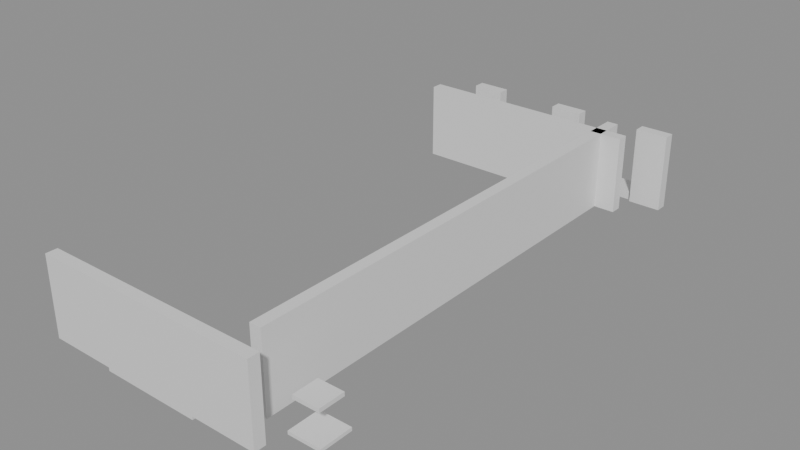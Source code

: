 # Source: building_lego.blend  (saved by Blender 5.0.119; exported with 4.5.12 LTS)
import bpy
from mathutils import Matrix  # noqa: F401  (used for matrix-valued properties, if any)

bpy.ops.wm.read_factory_settings(use_empty=True)
scene = bpy.context.scene
scene.name = 'Scene'

# ---- collections
col_01_paredes_externas = bpy.data.collections.new('01_Paredes_Externas'); scene.collection.children.link(col_01_paredes_externas)
col_02_paredes_internas = bpy.data.collections.new('02_Paredes_Internas'); scene.collection.children.link(col_02_paredes_internas)
col_03_pisos_escadas = bpy.data.collections.new('03_Pisos_Escadas'); scene.collection.children.link(col_03_pisos_escadas)
col_04_moveis_decoracoes = bpy.data.collections.new('04_Moveis_Decoracoes'); scene.collection.children.link(col_04_moveis_decoracoes)

# ---- materials (node trees are filled in below, after node groups)
mat_mat_parede_externa = bpy.data.materials.new('Mat_Parede_Externa')
mat_mat_parede_interna = bpy.data.materials.new('Mat_Parede_Interna')
mat_mat_pisos = bpy.data.materials.new('Mat_Pisos')
mat_mat_moveis = bpy.data.materials.new('Mat_Moveis')

# ---- material node trees
mat_mat_parede_externa.use_nodes = True; mat_mat_parede_externa.node_tree.nodes.clear()
_N = mat_mat_parede_externa.node_tree.nodes; _L = mat_mat_parede_externa.node_tree.links
n0 = _N.new('ShaderNodeBsdfPrincipled'); n0.name = 'BSDF - Pré-fundamentado'; n0.location = (-200, 100)
n1 = _N.new('ShaderNodeOutputMaterial'); n1.name = 'Saída de material'; n1.location = (200, 100)
_L.new(n0.outputs[0], n1.inputs[0])
n1.is_active_output = True
mat_mat_parede_interna.use_nodes = True; mat_mat_parede_interna.node_tree.nodes.clear()
_N = mat_mat_parede_interna.node_tree.nodes; _L = mat_mat_parede_interna.node_tree.links
n0 = _N.new('ShaderNodeBsdfPrincipled'); n0.name = 'BSDF - Pré-fundamentado'; n0.location = (-200, 100)
n1 = _N.new('ShaderNodeOutputMaterial'); n1.name = 'Saída de material'; n1.location = (200, 100)
_L.new(n0.outputs[0], n1.inputs[0])
n1.is_active_output = True
mat_mat_pisos.use_nodes = True; mat_mat_pisos.node_tree.nodes.clear()
_N = mat_mat_pisos.node_tree.nodes; _L = mat_mat_pisos.node_tree.links
n0 = _N.new('ShaderNodeBsdfPrincipled'); n0.name = 'BSDF - Pré-fundamentado'; n0.location = (-200, 100)
n1 = _N.new('ShaderNodeOutputMaterial'); n1.name = 'Saída de material'; n1.location = (200, 100)
_L.new(n0.outputs[0], n1.inputs[0])
n1.is_active_output = True
mat_mat_moveis.use_nodes = True; mat_mat_moveis.node_tree.nodes.clear()
_N = mat_mat_moveis.node_tree.nodes; _L = mat_mat_moveis.node_tree.links
n0 = _N.new('ShaderNodeBsdfPrincipled'); n0.name = 'BSDF - Pré-fundamentado'; n0.location = (-200, 100)
n1 = _N.new('ShaderNodeOutputMaterial'); n1.name = 'Saída de material'; n1.location = (200, 100)
_L.new(n0.outputs[0], n1.inputs[0])
n1.is_active_output = True

# ---- meshes
me_bloco_stone_wall_4312_2472_z0 = bpy.data.meshes.new('Bloco_stone_wall_4312_2472_z0')
me_bloco_stone_wall_4312_2472_z0.from_pydata([(-0.5, -0.175, -1.2), (0.5, -0.175, -1.2), (0.5, 0.175, -1.2), (-0.5, 0.175, -1.2), (-0.5, -0.175, 1.2), (0.5, -0.175, 1.2), (0.5, 0.175, 1.2), (-0.5, 0.175, 1.2)], [], [(0, 1, 2, 3), (4, 7, 6, 5), (0, 4, 5, 1), (2, 6, 7, 3), (0, 3, 7, 4), (1, 5, 6, 2)])
me_bloco_stone_wall_4312_2472_z0.materials.append(mat_mat_parede_externa)
me_bloco_stone_wall_4312_2472_z0.update()
me_bloco_stone_wall_4313_2472_z0 = bpy.data.meshes.new('Bloco_stone_wall_4313_2472_z0')
me_bloco_stone_wall_4313_2472_z0.from_pydata([(-0.5, -0.175, -1.2), (0.5, -0.175, -1.2), (0.5, 0.175, -1.2), (-0.5, 0.175, -1.2), (-0.5, -0.175, 1.2), (0.5, -0.175, 1.2), (0.5, 0.175, 1.2), (-0.5, 0.175, 1.2)], [], [(0, 1, 2, 3), (4, 7, 6, 5), (0, 4, 5, 1), (2, 6, 7, 3), (0, 3, 7, 4), (1, 5, 6, 2)])
me_bloco_stone_wall_4313_2472_z0.materials.append(mat_mat_parede_externa)
me_bloco_stone_wall_4313_2472_z0.update()
me_bloco_stone_wall_4314_2472_z0 = bpy.data.meshes.new('Bloco_stone_wall_4314_2472_z0')
me_bloco_stone_wall_4314_2472_z0.from_pydata([(-0.5, -0.175, -1.2), (0.5, -0.175, -1.2), (0.5, 0.175, -1.2), (-0.5, 0.175, -1.2), (-0.5, -0.175, 1.2), (0.5, -0.175, 1.2), (0.5, 0.175, 1.2), (-0.5, 0.175, 1.2)], [], [(0, 1, 2, 3), (4, 7, 6, 5), (0, 4, 5, 1), (2, 6, 7, 3), (0, 3, 7, 4), (1, 5, 6, 2)])
me_bloco_stone_wall_4314_2472_z0.materials.append(mat_mat_parede_externa)
me_bloco_stone_wall_4314_2472_z0.update()
me_bloco_stone_wall_4315_2472_z0 = bpy.data.meshes.new('Bloco_stone_wall_4315_2472_z0')
me_bloco_stone_wall_4315_2472_z0.from_pydata([(-0.5, -0.175, -1.2), (0.5, -0.175, -1.2), (0.5, 0.175, -1.2), (-0.5, 0.175, -1.2), (-0.5, -0.175, 1.2), (0.5, -0.175, 1.2), (0.5, 0.175, 1.2), (-0.5, 0.175, 1.2)], [], [(0, 1, 2, 3), (4, 7, 6, 5), (0, 4, 5, 1), (2, 6, 7, 3), (0, 3, 7, 4), (1, 5, 6, 2)])
me_bloco_stone_wall_4315_2472_z0.materials.append(mat_mat_parede_externa)
me_bloco_stone_wall_4315_2472_z0.update()
me_bloco_stone_wall_4316_2472_z0 = bpy.data.meshes.new('Bloco_stone_wall_4316_2472_z0')
me_bloco_stone_wall_4316_2472_z0.from_pydata([(-0.5, -0.175, -1.2), (0.5, -0.175, -1.2), (0.5, 0.175, -1.2), (-0.5, 0.175, -1.2), (-0.5, -0.175, 1.2), (0.5, -0.175, 1.2), (0.5, 0.175, 1.2), (-0.5, 0.175, 1.2)], [], [(0, 1, 2, 3), (4, 7, 6, 5), (0, 4, 5, 1), (2, 6, 7, 3), (0, 3, 7, 4), (1, 5, 6, 2)])
me_bloco_stone_wall_4316_2472_z0.materials.append(mat_mat_parede_externa)
me_bloco_stone_wall_4316_2472_z0.update()
me_bloco_stone_wall_4317_2472_z0 = bpy.data.meshes.new('Bloco_stone_wall_4317_2472_z0')
me_bloco_stone_wall_4317_2472_z0.from_pydata([(-0.5, -0.175, -1.2), (0.5, -0.175, -1.2), (0.5, 0.175, -1.2), (-0.5, 0.175, -1.2), (-0.5, -0.175, 1.2), (0.5, -0.175, 1.2), (0.5, 0.175, 1.2), (-0.5, 0.175, 1.2)], [], [(0, 1, 2, 3), (4, 7, 6, 5), (0, 4, 5, 1), (2, 6, 7, 3), (0, 3, 7, 4), (1, 5, 6, 2)])
me_bloco_stone_wall_4317_2472_z0.materials.append(mat_mat_parede_externa)
me_bloco_stone_wall_4317_2472_z0.update()
me_bloco_stone_wall_4318_2472_z0 = bpy.data.meshes.new('Bloco_stone_wall_4318_2472_z0')
me_bloco_stone_wall_4318_2472_z0.from_pydata([(-0.5, -0.175, -1.2), (0.5, -0.175, -1.2), (0.5, 0.175, -1.2), (-0.5, 0.175, -1.2), (-0.5, -0.175, 1.2), (0.5, -0.175, 1.2), (0.5, 0.175, 1.2), (-0.5, 0.175, 1.2)], [], [(0, 1, 2, 3), (4, 7, 6, 5), (0, 4, 5, 1), (2, 6, 7, 3), (0, 3, 7, 4), (1, 5, 6, 2)])
me_bloco_stone_wall_4318_2472_z0.materials.append(mat_mat_parede_externa)
me_bloco_stone_wall_4318_2472_z0.update()
me_bloco_stone_arch_4313_2488_z0 = bpy.data.meshes.new('Bloco_stone_arch_4313_2488_z0')
me_bloco_stone_arch_4313_2488_z0.from_pydata([(-0.5, -0.175, -1.2), (0.5, -0.175, -1.2), (0.5, 0.175, -1.2), (-0.5, 0.175, -1.2), (-0.5, -0.175, 1.2), (0.5, -0.175, 1.2), (0.5, 0.175, 1.2), (-0.5, 0.175, 1.2)], [], [(0, 1, 2, 3), (4, 7, 6, 5), (0, 4, 5, 1), (2, 6, 7, 3), (0, 3, 7, 4), (1, 5, 6, 2)])
me_bloco_stone_arch_4313_2488_z0.materials.append(mat_mat_parede_externa)
me_bloco_stone_arch_4313_2488_z0.update()
me_bloco_stone_arch_4316_2488_z0 = bpy.data.meshes.new('Bloco_stone_arch_4316_2488_z0')
me_bloco_stone_arch_4316_2488_z0.from_pydata([(-0.5, -0.175, -1.2), (0.5, -0.175, -1.2), (0.5, 0.175, -1.2), (-0.5, 0.175, -1.2), (-0.5, -0.175, 1.2), (0.5, -0.175, 1.2), (0.5, 0.175, 1.2), (-0.5, 0.175, 1.2)], [], [(0, 1, 2, 3), (4, 7, 6, 5), (0, 4, 5, 1), (2, 6, 7, 3), (0, 3, 7, 4), (1, 5, 6, 2)])
me_bloco_stone_arch_4316_2488_z0.materials.append(mat_mat_parede_externa)
me_bloco_stone_arch_4316_2488_z0.update()
me_bloco_stone_arch_4319_2488_z0 = bpy.data.meshes.new('Bloco_stone_arch_4319_2488_z0')
me_bloco_stone_arch_4319_2488_z0.from_pydata([(-0.5, -0.175, -1.2), (0.5, -0.175, -1.2), (0.5, 0.175, -1.2), (-0.5, 0.175, -1.2), (-0.5, -0.175, 1.2), (0.5, -0.175, 1.2), (0.5, 0.175, 1.2), (-0.5, 0.175, 1.2)], [], [(0, 1, 2, 3), (4, 7, 6, 5), (0, 4, 5, 1), (2, 6, 7, 3), (0, 3, 7, 4), (1, 5, 6, 2)])
me_bloco_stone_arch_4319_2488_z0.materials.append(mat_mat_parede_externa)
me_bloco_stone_arch_4319_2488_z0.update()
me_bloco_stone_wall_4312_2487_z0 = bpy.data.meshes.new('Bloco_stone_wall_4312_2487_z0')
me_bloco_stone_wall_4312_2487_z0.from_pydata([(-0.5, -0.175, -1.2), (0.5, -0.175, -1.2), (0.5, 0.175, -1.2), (-0.5, 0.175, -1.2), (-0.5, -0.175, 1.2), (0.5, -0.175, 1.2), (0.5, 0.175, 1.2), (-0.5, 0.175, 1.2)], [], [(0, 1, 2, 3), (4, 7, 6, 5), (0, 4, 5, 1), (2, 6, 7, 3), (0, 3, 7, 4), (1, 5, 6, 2)])
me_bloco_stone_wall_4312_2487_z0.materials.append(mat_mat_parede_interna)
me_bloco_stone_wall_4312_2487_z0.update()
me_bloco_stone_wall_4313_2487_z0 = bpy.data.meshes.new('Bloco_stone_wall_4313_2487_z0')
me_bloco_stone_wall_4313_2487_z0.from_pydata([(-0.5, -0.175, -1.2), (0.5, -0.175, -1.2), (0.5, 0.175, -1.2), (-0.5, 0.175, -1.2), (-0.5, -0.175, 1.2), (0.5, -0.175, 1.2), (0.5, 0.175, 1.2), (-0.5, 0.175, 1.2)], [], [(0, 1, 2, 3), (4, 7, 6, 5), (0, 4, 5, 1), (2, 6, 7, 3), (0, 3, 7, 4), (1, 5, 6, 2)])
me_bloco_stone_wall_4313_2487_z0.materials.append(mat_mat_parede_interna)
me_bloco_stone_wall_4313_2487_z0.update()
me_bloco_stone_wall_4314_2487_z0 = bpy.data.meshes.new('Bloco_stone_wall_4314_2487_z0')
me_bloco_stone_wall_4314_2487_z0.from_pydata([(-0.5, -0.175, -1.2), (0.5, -0.175, -1.2), (0.5, 0.175, -1.2), (-0.5, 0.175, -1.2), (-0.5, -0.175, 1.2), (0.5, -0.175, 1.2), (0.5, 0.175, 1.2), (-0.5, 0.175, 1.2)], [], [(0, 1, 2, 3), (4, 7, 6, 5), (0, 4, 5, 1), (2, 6, 7, 3), (0, 3, 7, 4), (1, 5, 6, 2)])
me_bloco_stone_wall_4314_2487_z0.materials.append(mat_mat_parede_interna)
me_bloco_stone_wall_4314_2487_z0.update()
me_bloco_stone_wall_4315_2487_z0 = bpy.data.meshes.new('Bloco_stone_wall_4315_2487_z0')
me_bloco_stone_wall_4315_2487_z0.from_pydata([(-0.5, -0.175, -1.2), (0.5, -0.175, -1.2), (0.5, 0.175, -1.2), (-0.5, 0.175, -1.2), (-0.5, -0.175, 1.2), (0.5, -0.175, 1.2), (0.5, 0.175, 1.2), (-0.5, 0.175, 1.2)], [], [(0, 1, 2, 3), (4, 7, 6, 5), (0, 4, 5, 1), (2, 6, 7, 3), (0, 3, 7, 4), (1, 5, 6, 2)])
me_bloco_stone_wall_4315_2487_z0.materials.append(mat_mat_parede_interna)
me_bloco_stone_wall_4315_2487_z0.update()
me_bloco_stone_wall_4316_2487_z0 = bpy.data.meshes.new('Bloco_stone_wall_4316_2487_z0')
me_bloco_stone_wall_4316_2487_z0.from_pydata([(-0.5, -0.175, -1.2), (0.5, -0.175, -1.2), (0.5, 0.175, -1.2), (-0.5, 0.175, -1.2), (-0.5, -0.175, 1.2), (0.5, -0.175, 1.2), (0.5, 0.175, 1.2), (-0.5, 0.175, 1.2)], [], [(0, 1, 2, 3), (4, 7, 6, 5), (0, 4, 5, 1), (2, 6, 7, 3), (0, 3, 7, 4), (1, 5, 6, 2)])
me_bloco_stone_wall_4316_2487_z0.materials.append(mat_mat_parede_interna)
me_bloco_stone_wall_4316_2487_z0.update()
me_bloco_stone_wall_4317_2487_z0 = bpy.data.meshes.new('Bloco_stone_wall_4317_2487_z0')
me_bloco_stone_wall_4317_2487_z0.from_pydata([(-0.5, -0.175, -1.2), (0.5, -0.175, -1.2), (0.5, 0.175, -1.2), (-0.5, 0.175, -1.2), (-0.5, -0.175, 1.2), (0.5, -0.175, 1.2), (0.5, 0.175, 1.2), (-0.5, 0.175, 1.2)], [], [(0, 1, 2, 3), (4, 7, 6, 5), (0, 4, 5, 1), (2, 6, 7, 3), (0, 3, 7, 4), (1, 5, 6, 2)])
me_bloco_stone_wall_4317_2487_z0.materials.append(mat_mat_parede_interna)
me_bloco_stone_wall_4317_2487_z0.update()
me_bloco_stone_wall_4318_2487_z0 = bpy.data.meshes.new('Bloco_stone_wall_4318_2487_z0')
me_bloco_stone_wall_4318_2487_z0.from_pydata([(-0.5, -0.175, -1.2), (0.5, -0.175, -1.2), (0.5, 0.175, -1.2), (-0.5, 0.175, -1.2), (-0.5, -0.175, 1.2), (0.5, -0.175, 1.2), (0.5, 0.175, 1.2), (-0.5, 0.175, 1.2)], [], [(0, 1, 2, 3), (4, 7, 6, 5), (0, 4, 5, 1), (2, 6, 7, 3), (0, 3, 7, 4), (1, 5, 6, 2)])
me_bloco_stone_wall_4318_2487_z0.materials.append(mat_mat_parede_interna)
me_bloco_stone_wall_4318_2487_z0.update()
me_bloco_stone_wall_4318_2473_z0 = bpy.data.meshes.new('Bloco_stone_wall_4318_2473_z0')
me_bloco_stone_wall_4318_2473_z0.from_pydata([(-0.175, -0.5, -1.2), (0.175, -0.5, -1.2), (0.175, 0.5, -1.2), (-0.175, 0.5, -1.2), (-0.175, -0.5, 1.2), (0.175, -0.5, 1.2), (0.175, 0.5, 1.2), (-0.175, 0.5, 1.2)], [], [(0, 1, 2, 3), (4, 7, 6, 5), (0, 4, 5, 1), (2, 6, 7, 3), (0, 3, 7, 4), (1, 5, 6, 2)])
me_bloco_stone_wall_4318_2473_z0.materials.append(mat_mat_parede_interna)
me_bloco_stone_wall_4318_2473_z0.update()
me_bloco_stone_wall_4318_2474_z0 = bpy.data.meshes.new('Bloco_stone_wall_4318_2474_z0')
me_bloco_stone_wall_4318_2474_z0.from_pydata([(-0.175, -0.5, -1.2), (0.175, -0.5, -1.2), (0.175, 0.5, -1.2), (-0.175, 0.5, -1.2), (-0.175, -0.5, 1.2), (0.175, -0.5, 1.2), (0.175, 0.5, 1.2), (-0.175, 0.5, 1.2)], [], [(0, 1, 2, 3), (4, 7, 6, 5), (0, 4, 5, 1), (2, 6, 7, 3), (0, 3, 7, 4), (1, 5, 6, 2)])
me_bloco_stone_wall_4318_2474_z0.materials.append(mat_mat_parede_interna)
me_bloco_stone_wall_4318_2474_z0.update()
me_bloco_stone_wall_4318_2475_z0 = bpy.data.meshes.new('Bloco_stone_wall_4318_2475_z0')
me_bloco_stone_wall_4318_2475_z0.from_pydata([(-0.175, -0.5, -1.2), (0.175, -0.5, -1.2), (0.175, 0.5, -1.2), (-0.175, 0.5, -1.2), (-0.175, -0.5, 1.2), (0.175, -0.5, 1.2), (0.175, 0.5, 1.2), (-0.175, 0.5, 1.2)], [], [(0, 1, 2, 3), (4, 7, 6, 5), (0, 4, 5, 1), (2, 6, 7, 3), (0, 3, 7, 4), (1, 5, 6, 2)])
me_bloco_stone_wall_4318_2475_z0.materials.append(mat_mat_parede_interna)
me_bloco_stone_wall_4318_2475_z0.update()
me_bloco_stone_wall_4318_2476_z0 = bpy.data.meshes.new('Bloco_stone_wall_4318_2476_z0')
me_bloco_stone_wall_4318_2476_z0.from_pydata([(-0.175, -0.5, -1.2), (0.175, -0.5, -1.2), (0.175, 0.5, -1.2), (-0.175, 0.5, -1.2), (-0.175, -0.5, 1.2), (0.175, -0.5, 1.2), (0.175, 0.5, 1.2), (-0.175, 0.5, 1.2)], [], [(0, 1, 2, 3), (4, 7, 6, 5), (0, 4, 5, 1), (2, 6, 7, 3), (0, 3, 7, 4), (1, 5, 6, 2)])
me_bloco_stone_wall_4318_2476_z0.materials.append(mat_mat_parede_interna)
me_bloco_stone_wall_4318_2476_z0.update()
me_bloco_stone_wall_4318_2477_z0 = bpy.data.meshes.new('Bloco_stone_wall_4318_2477_z0')
me_bloco_stone_wall_4318_2477_z0.from_pydata([(-0.175, -0.5, -1.2), (0.175, -0.5, -1.2), (0.175, 0.5, -1.2), (-0.175, 0.5, -1.2), (-0.175, -0.5, 1.2), (0.175, -0.5, 1.2), (0.175, 0.5, 1.2), (-0.175, 0.5, 1.2)], [], [(0, 1, 2, 3), (4, 7, 6, 5), (0, 4, 5, 1), (2, 6, 7, 3), (0, 3, 7, 4), (1, 5, 6, 2)])
me_bloco_stone_wall_4318_2477_z0.materials.append(mat_mat_parede_interna)
me_bloco_stone_wall_4318_2477_z0.update()
me_bloco_stone_wall_4318_2478_z0 = bpy.data.meshes.new('Bloco_stone_wall_4318_2478_z0')
me_bloco_stone_wall_4318_2478_z0.from_pydata([(-0.175, -0.5, -1.2), (0.175, -0.5, -1.2), (0.175, 0.5, -1.2), (-0.175, 0.5, -1.2), (-0.175, -0.5, 1.2), (0.175, -0.5, 1.2), (0.175, 0.5, 1.2), (-0.175, 0.5, 1.2)], [], [(0, 1, 2, 3), (4, 7, 6, 5), (0, 4, 5, 1), (2, 6, 7, 3), (0, 3, 7, 4), (1, 5, 6, 2)])
me_bloco_stone_wall_4318_2478_z0.materials.append(mat_mat_parede_interna)
me_bloco_stone_wall_4318_2478_z0.update()
me_bloco_stone_wall_4318_2479_z0 = bpy.data.meshes.new('Bloco_stone_wall_4318_2479_z0')
me_bloco_stone_wall_4318_2479_z0.from_pydata([(-0.175, -0.5, -1.2), (0.175, -0.5, -1.2), (0.175, 0.5, -1.2), (-0.175, 0.5, -1.2), (-0.175, -0.5, 1.2), (0.175, -0.5, 1.2), (0.175, 0.5, 1.2), (-0.175, 0.5, 1.2)], [], [(0, 1, 2, 3), (4, 7, 6, 5), (0, 4, 5, 1), (2, 6, 7, 3), (0, 3, 7, 4), (1, 5, 6, 2)])
me_bloco_stone_wall_4318_2479_z0.materials.append(mat_mat_parede_interna)
me_bloco_stone_wall_4318_2479_z0.update()
me_bloco_stone_wall_4318_2480_z0 = bpy.data.meshes.new('Bloco_stone_wall_4318_2480_z0')
me_bloco_stone_wall_4318_2480_z0.from_pydata([(-0.175, -0.5, -1.2), (0.175, -0.5, -1.2), (0.175, 0.5, -1.2), (-0.175, 0.5, -1.2), (-0.175, -0.5, 1.2), (0.175, -0.5, 1.2), (0.175, 0.5, 1.2), (-0.175, 0.5, 1.2)], [], [(0, 1, 2, 3), (4, 7, 6, 5), (0, 4, 5, 1), (2, 6, 7, 3), (0, 3, 7, 4), (1, 5, 6, 2)])
me_bloco_stone_wall_4318_2480_z0.materials.append(mat_mat_parede_interna)
me_bloco_stone_wall_4318_2480_z0.update()
me_bloco_stone_wall_4318_2481_z0 = bpy.data.meshes.new('Bloco_stone_wall_4318_2481_z0')
me_bloco_stone_wall_4318_2481_z0.from_pydata([(-0.175, -0.5, -1.2), (0.175, -0.5, -1.2), (0.175, 0.5, -1.2), (-0.175, 0.5, -1.2), (-0.175, -0.5, 1.2), (0.175, -0.5, 1.2), (0.175, 0.5, 1.2), (-0.175, 0.5, 1.2)], [], [(0, 1, 2, 3), (4, 7, 6, 5), (0, 4, 5, 1), (2, 6, 7, 3), (0, 3, 7, 4), (1, 5, 6, 2)])
me_bloco_stone_wall_4318_2481_z0.materials.append(mat_mat_parede_interna)
me_bloco_stone_wall_4318_2481_z0.update()
me_bloco_stone_wall_4318_2482_z0 = bpy.data.meshes.new('Bloco_stone_wall_4318_2482_z0')
me_bloco_stone_wall_4318_2482_z0.from_pydata([(-0.175, -0.5, -1.2), (0.175, -0.5, -1.2), (0.175, 0.5, -1.2), (-0.175, 0.5, -1.2), (-0.175, -0.5, 1.2), (0.175, -0.5, 1.2), (0.175, 0.5, 1.2), (-0.175, 0.5, 1.2)], [], [(0, 1, 2, 3), (4, 7, 6, 5), (0, 4, 5, 1), (2, 6, 7, 3), (0, 3, 7, 4), (1, 5, 6, 2)])
me_bloco_stone_wall_4318_2482_z0.materials.append(mat_mat_parede_interna)
me_bloco_stone_wall_4318_2482_z0.update()
me_bloco_stone_wall_4318_2483_z0 = bpy.data.meshes.new('Bloco_stone_wall_4318_2483_z0')
me_bloco_stone_wall_4318_2483_z0.from_pydata([(-0.175, -0.5, -1.2), (0.175, -0.5, -1.2), (0.175, 0.5, -1.2), (-0.175, 0.5, -1.2), (-0.175, -0.5, 1.2), (0.175, -0.5, 1.2), (0.175, 0.5, 1.2), (-0.175, 0.5, 1.2)], [], [(0, 1, 2, 3), (4, 7, 6, 5), (0, 4, 5, 1), (2, 6, 7, 3), (0, 3, 7, 4), (1, 5, 6, 2)])
me_bloco_stone_wall_4318_2483_z0.materials.append(mat_mat_parede_interna)
me_bloco_stone_wall_4318_2483_z0.update()
me_bloco_stone_wall_4318_2484_z0 = bpy.data.meshes.new('Bloco_stone_wall_4318_2484_z0')
me_bloco_stone_wall_4318_2484_z0.from_pydata([(-0.175, -0.5, -1.2), (0.175, -0.5, -1.2), (0.175, 0.5, -1.2), (-0.175, 0.5, -1.2), (-0.175, -0.5, 1.2), (0.175, -0.5, 1.2), (0.175, 0.5, 1.2), (-0.175, 0.5, 1.2)], [], [(0, 1, 2, 3), (4, 7, 6, 5), (0, 4, 5, 1), (2, 6, 7, 3), (0, 3, 7, 4), (1, 5, 6, 2)])
me_bloco_stone_wall_4318_2484_z0.materials.append(mat_mat_parede_interna)
me_bloco_stone_wall_4318_2484_z0.update()
me_bloco_stone_wall_4318_2485_z0 = bpy.data.meshes.new('Bloco_stone_wall_4318_2485_z0')
me_bloco_stone_wall_4318_2485_z0.from_pydata([(-0.175, -0.5, -1.2), (0.175, -0.5, -1.2), (0.175, 0.5, -1.2), (-0.175, 0.5, -1.2), (-0.175, -0.5, 1.2), (0.175, -0.5, 1.2), (0.175, 0.5, 1.2), (-0.175, 0.5, 1.2)], [], [(0, 1, 2, 3), (4, 7, 6, 5), (0, 4, 5, 1), (2, 6, 7, 3), (0, 3, 7, 4), (1, 5, 6, 2)])
me_bloco_stone_wall_4318_2485_z0.materials.append(mat_mat_parede_interna)
me_bloco_stone_wall_4318_2485_z0.update()
me_bloco_stone_wall_4318_2486_z0 = bpy.data.meshes.new('Bloco_stone_wall_4318_2486_z0')
me_bloco_stone_wall_4318_2486_z0.from_pydata([(-0.175, -0.5, -1.2), (0.175, -0.5, -1.2), (0.175, 0.5, -1.2), (-0.175, 0.5, -1.2), (-0.175, -0.5, 1.2), (0.175, -0.5, 1.2), (0.175, 0.5, 1.2), (-0.175, 0.5, 1.2)], [], [(0, 1, 2, 3), (4, 7, 6, 5), (0, 4, 5, 1), (2, 6, 7, 3), (0, 3, 7, 4), (1, 5, 6, 2)])
me_bloco_stone_wall_4318_2486_z0.materials.append(mat_mat_parede_interna)
me_bloco_stone_wall_4318_2486_z0.update()
me_bloco_stone_wall_4318_2487_z0_001 = bpy.data.meshes.new('Bloco_stone_wall_4318_2487_z0.001')
me_bloco_stone_wall_4318_2487_z0_001.from_pydata([(-0.175, -0.5, -1.2), (0.175, -0.5, -1.2), (0.175, 0.5, -1.2), (-0.175, 0.5, -1.2), (-0.175, -0.5, 1.2), (0.175, -0.5, 1.2), (0.175, 0.5, 1.2), (-0.175, 0.5, 1.2)], [], [(0, 1, 2, 3), (4, 7, 6, 5), (0, 4, 5, 1), (2, 6, 7, 3), (0, 3, 7, 4), (1, 5, 6, 2)])
me_bloco_stone_wall_4318_2487_z0_001.materials.append(mat_mat_parede_interna)
me_bloco_stone_wall_4318_2487_z0_001.update()
me_piso_stone_4314_2472_z0 = bpy.data.meshes.new('Piso_stone_4314_2472_z0')
me_piso_stone_4314_2472_z0.from_pydata([(-0.5, -0.5, -0.05), (0.5, -0.5, -0.05), (0.5, 0.5, -0.05), (-0.5, 0.5, -0.05), (-0.5, -0.5, 0.05), (0.5, -0.5, 0.05), (0.5, 0.5, 0.05), (-0.5, 0.5, 0.05)], [], [(0, 1, 2, 3), (4, 7, 6, 5), (0, 4, 5, 1), (2, 6, 7, 3), (0, 3, 7, 4), (1, 5, 6, 2)])
me_piso_stone_4314_2472_z0.materials.append(mat_mat_pisos)
me_piso_stone_4314_2472_z0.update()
me_piso_stone_4315_2472_z0 = bpy.data.meshes.new('Piso_stone_4315_2472_z0')
me_piso_stone_4315_2472_z0.from_pydata([(-0.5, -0.5, -0.05), (0.5, -0.5, -0.05), (0.5, 0.5, -0.05), (-0.5, 0.5, -0.05), (-0.5, -0.5, 0.05), (0.5, -0.5, 0.05), (0.5, 0.5, 0.05), (-0.5, 0.5, 0.05)], [], [(0, 1, 2, 3), (4, 7, 6, 5), (0, 4, 5, 1), (2, 6, 7, 3), (0, 3, 7, 4), (1, 5, 6, 2)])
me_piso_stone_4315_2472_z0.materials.append(mat_mat_pisos)
me_piso_stone_4315_2472_z0.update()
me_piso_stone_4316_2472_z0 = bpy.data.meshes.new('Piso_stone_4316_2472_z0')
me_piso_stone_4316_2472_z0.from_pydata([(-0.5, -0.5, -0.05), (0.5, -0.5, -0.05), (0.5, 0.5, -0.05), (-0.5, 0.5, -0.05), (-0.5, -0.5, 0.05), (0.5, -0.5, 0.05), (0.5, 0.5, 0.05), (-0.5, 0.5, 0.05)], [], [(0, 1, 2, 3), (4, 7, 6, 5), (0, 4, 5, 1), (2, 6, 7, 3), (0, 3, 7, 4), (1, 5, 6, 2)])
me_piso_stone_4316_2472_z0.materials.append(mat_mat_pisos)
me_piso_stone_4316_2472_z0.update()
me_piso_stone_4319_2473_z0 = bpy.data.meshes.new('Piso_stone_4319_2473_z0')
me_piso_stone_4319_2473_z0.from_pydata([(-0.5, -0.5, -0.05), (0.5, -0.5, -0.05), (0.5, 0.5, -0.05), (-0.5, 0.5, -0.05), (-0.5, -0.5, 0.05), (0.5, -0.5, 0.05), (0.5, 0.5, 0.05), (-0.5, 0.5, 0.05)], [], [(0, 1, 2, 3), (4, 7, 6, 5), (0, 4, 5, 1), (2, 6, 7, 3), (0, 3, 7, 4), (1, 5, 6, 2)])
me_piso_stone_4319_2473_z0.materials.append(mat_mat_pisos)
me_piso_stone_4319_2473_z0.update()
me_movel_brazier_4319_2473_z7 = bpy.data.meshes.new('Movel_brazier_4319_2473_z7')
me_movel_brazier_4319_2473_z7.from_pydata([(-0.4, -0.4, -0.06), (0.4, -0.4, -0.06), (0.4, 0.4, -0.06), (-0.4, 0.4, -0.06), (-0.4, -0.4, 0.06), (0.4, -0.4, 0.06), (0.4, 0.4, 0.06), (-0.4, 0.4, 0.06)], [], [(0, 1, 2, 3), (4, 7, 6, 5), (0, 4, 5, 1), (2, 6, 7, 3), (0, 3, 7, 4), (1, 5, 6, 2)])
me_movel_brazier_4319_2473_z7.materials.append(mat_mat_moveis)
me_movel_brazier_4319_2473_z7.update()
me_movel_sarcophagus_4314_2487_z0 = bpy.data.meshes.new('Movel_sarcophagus_4314_2487_z0')
me_movel_sarcophagus_4314_2487_z0.from_pydata([(-0.4, -0.4, -0.12), (0.4, -0.4, -0.12), (0.4, 0.4, -0.12), (-0.4, 0.4, -0.12), (-0.4, -0.4, 0.12), (0.4, -0.4, 0.12), (0.4, 0.4, 0.12), (-0.4, 0.4, 0.12)], [], [(0, 1, 2, 3), (4, 7, 6, 5), (0, 4, 5, 1), (2, 6, 7, 3), (0, 3, 7, 4), (1, 5, 6, 2)])
me_movel_sarcophagus_4314_2487_z0.materials.append(mat_mat_moveis)
me_movel_sarcophagus_4314_2487_z0.update()
me_movel_sarcophagus_4315_2487_z0 = bpy.data.meshes.new('Movel_sarcophagus_4315_2487_z0')
me_movel_sarcophagus_4315_2487_z0.from_pydata([(-0.4, -0.4, -0.12), (0.4, -0.4, -0.12), (0.4, 0.4, -0.12), (-0.4, 0.4, -0.12), (-0.4, -0.4, 0.12), (0.4, -0.4, 0.12), (0.4, 0.4, 0.12), (-0.4, 0.4, 0.12)], [], [(0, 1, 2, 3), (4, 7, 6, 5), (0, 4, 5, 1), (2, 6, 7, 3), (0, 3, 7, 4), (1, 5, 6, 2)])
me_movel_sarcophagus_4315_2487_z0.materials.append(mat_mat_moveis)
me_movel_sarcophagus_4315_2487_z0.update()
me_movel_sarcophagus_4312_2488_z0 = bpy.data.meshes.new('Movel_sarcophagus_4312_2488_z0')
me_movel_sarcophagus_4312_2488_z0.from_pydata([(-0.4, -0.4, -0.12), (0.4, -0.4, -0.12), (0.4, 0.4, -0.12), (-0.4, 0.4, -0.12), (-0.4, -0.4, 0.12), (0.4, -0.4, 0.12), (0.4, 0.4, 0.12), (-0.4, 0.4, 0.12)], [], [(0, 1, 2, 3), (4, 7, 6, 5), (0, 4, 5, 1), (2, 6, 7, 3), (0, 3, 7, 4), (1, 5, 6, 2)])
me_movel_sarcophagus_4312_2488_z0.materials.append(mat_mat_moveis)
me_movel_sarcophagus_4312_2488_z0.update()
me_movel_sarcophagus_4314_2488_z0 = bpy.data.meshes.new('Movel_sarcophagus_4314_2488_z0')
me_movel_sarcophagus_4314_2488_z0.from_pydata([(-0.4, -0.4, -0.12), (0.4, -0.4, -0.12), (0.4, 0.4, -0.12), (-0.4, 0.4, -0.12), (-0.4, -0.4, 0.12), (0.4, -0.4, 0.12), (0.4, 0.4, 0.12), (-0.4, 0.4, 0.12)], [], [(0, 1, 2, 3), (4, 7, 6, 5), (0, 4, 5, 1), (2, 6, 7, 3), (0, 3, 7, 4), (1, 5, 6, 2)])
me_movel_sarcophagus_4314_2488_z0.materials.append(mat_mat_moveis)
me_movel_sarcophagus_4314_2488_z0.update()
me_movel_sarcophagus_4315_2488_z0 = bpy.data.meshes.new('Movel_sarcophagus_4315_2488_z0')
me_movel_sarcophagus_4315_2488_z0.from_pydata([(-0.4, -0.4, -0.12), (0.4, -0.4, -0.12), (0.4, 0.4, -0.12), (-0.4, 0.4, -0.12), (-0.4, -0.4, 0.12), (0.4, -0.4, 0.12), (0.4, 0.4, 0.12), (-0.4, 0.4, 0.12)], [], [(0, 1, 2, 3), (4, 7, 6, 5), (0, 4, 5, 1), (2, 6, 7, 3), (0, 3, 7, 4), (1, 5, 6, 2)])
me_movel_sarcophagus_4315_2488_z0.materials.append(mat_mat_moveis)
me_movel_sarcophagus_4315_2488_z0.update()
me_movel_sarcophagus_4317_2488_z0 = bpy.data.meshes.new('Movel_sarcophagus_4317_2488_z0')
me_movel_sarcophagus_4317_2488_z0.from_pydata([(-0.4, -0.4, -0.12), (0.4, -0.4, -0.12), (0.4, 0.4, -0.12), (-0.4, 0.4, -0.12), (-0.4, -0.4, 0.12), (0.4, -0.4, 0.12), (0.4, 0.4, 0.12), (-0.4, 0.4, 0.12)], [], [(0, 1, 2, 3), (4, 7, 6, 5), (0, 4, 5, 1), (2, 6, 7, 3), (0, 3, 7, 4), (1, 5, 6, 2)])
me_movel_sarcophagus_4317_2488_z0.materials.append(mat_mat_moveis)
me_movel_sarcophagus_4317_2488_z0.update()
me_movel_sarcophagus_4318_2488_z0 = bpy.data.meshes.new('Movel_sarcophagus_4318_2488_z0')
me_movel_sarcophagus_4318_2488_z0.from_pydata([(-0.4, -0.4, -0.12), (0.4, -0.4, -0.12), (0.4, 0.4, -0.12), (-0.4, 0.4, -0.12), (-0.4, -0.4, 0.12), (0.4, -0.4, 0.12), (0.4, 0.4, 0.12), (-0.4, 0.4, 0.12)], [], [(0, 1, 2, 3), (4, 7, 6, 5), (0, 4, 5, 1), (2, 6, 7, 3), (0, 3, 7, 4), (1, 5, 6, 2)])
me_movel_sarcophagus_4318_2488_z0.materials.append(mat_mat_moveis)
me_movel_sarcophagus_4318_2488_z0.update()

# ---- objects
ob_parede_externa_norte_y2472_x4312_4318 = bpy.data.objects.new('Parede_Externa_Norte_Y2472_X4312_4318', None)
ob_bloco_stone_wall_4312_2472_z0 = bpy.data.objects.new('Bloco_stone_wall_4312_2472_z0', me_bloco_stone_wall_4312_2472_z0)
ob_bloco_stone_wall_4313_2472_z0 = bpy.data.objects.new('Bloco_stone_wall_4313_2472_z0', me_bloco_stone_wall_4313_2472_z0)
ob_bloco_stone_wall_4314_2472_z0 = bpy.data.objects.new('Bloco_stone_wall_4314_2472_z0', me_bloco_stone_wall_4314_2472_z0)
ob_bloco_stone_wall_4315_2472_z0 = bpy.data.objects.new('Bloco_stone_wall_4315_2472_z0', me_bloco_stone_wall_4315_2472_z0)
ob_bloco_stone_wall_4316_2472_z0 = bpy.data.objects.new('Bloco_stone_wall_4316_2472_z0', me_bloco_stone_wall_4316_2472_z0)
ob_bloco_stone_wall_4317_2472_z0 = bpy.data.objects.new('Bloco_stone_wall_4317_2472_z0', me_bloco_stone_wall_4317_2472_z0)
ob_bloco_stone_wall_4318_2472_z0 = bpy.data.objects.new('Bloco_stone_wall_4318_2472_z0', me_bloco_stone_wall_4318_2472_z0)
ob_parede_externa_sul_y2488_x4313_4313 = bpy.data.objects.new('Parede_Externa_Sul_Y2488_X4313_4313', None)
ob_bloco_stone_arch_4313_2488_z0 = bpy.data.objects.new('Bloco_stone_arch_4313_2488_z0', me_bloco_stone_arch_4313_2488_z0)
ob_parede_externa_sul_y2488_x4316_4316 = bpy.data.objects.new('Parede_Externa_Sul_Y2488_X4316_4316', None)
ob_bloco_stone_arch_4316_2488_z0 = bpy.data.objects.new('Bloco_stone_arch_4316_2488_z0', me_bloco_stone_arch_4316_2488_z0)
ob_parede_externa_sul_y2488_x4319_4319 = bpy.data.objects.new('Parede_Externa_Sul_Y2488_X4319_4319', None)
ob_bloco_stone_arch_4319_2488_z0 = bpy.data.objects.new('Bloco_stone_arch_4319_2488_z0', me_bloco_stone_arch_4319_2488_z0)
ob_parede_interna_ew_02_y2487_x4312_4318 = bpy.data.objects.new('Parede_Interna_EW_02_Y2487_X4312_4318', None)
ob_bloco_stone_wall_4312_2487_z0 = bpy.data.objects.new('Bloco_stone_wall_4312_2487_z0', me_bloco_stone_wall_4312_2487_z0)
ob_bloco_stone_wall_4313_2487_z0 = bpy.data.objects.new('Bloco_stone_wall_4313_2487_z0', me_bloco_stone_wall_4313_2487_z0)
ob_bloco_stone_wall_4314_2487_z0 = bpy.data.objects.new('Bloco_stone_wall_4314_2487_z0', me_bloco_stone_wall_4314_2487_z0)
ob_bloco_stone_wall_4315_2487_z0 = bpy.data.objects.new('Bloco_stone_wall_4315_2487_z0', me_bloco_stone_wall_4315_2487_z0)
ob_bloco_stone_wall_4316_2487_z0 = bpy.data.objects.new('Bloco_stone_wall_4316_2487_z0', me_bloco_stone_wall_4316_2487_z0)
ob_bloco_stone_wall_4317_2487_z0 = bpy.data.objects.new('Bloco_stone_wall_4317_2487_z0', me_bloco_stone_wall_4317_2487_z0)
ob_bloco_stone_wall_4318_2487_z0 = bpy.data.objects.new('Bloco_stone_wall_4318_2487_z0', me_bloco_stone_wall_4318_2487_z0)
ob_parede_interna_ns_06_x4318_y2473_2487 = bpy.data.objects.new('Parede_Interna_NS_06_X4318_Y2473_2487', None)
ob_bloco_stone_wall_4318_2473_z0 = bpy.data.objects.new('Bloco_stone_wall_4318_2473_z0', me_bloco_stone_wall_4318_2473_z0)
ob_bloco_stone_wall_4318_2474_z0 = bpy.data.objects.new('Bloco_stone_wall_4318_2474_z0', me_bloco_stone_wall_4318_2474_z0)
ob_bloco_stone_wall_4318_2475_z0 = bpy.data.objects.new('Bloco_stone_wall_4318_2475_z0', me_bloco_stone_wall_4318_2475_z0)
ob_bloco_stone_wall_4318_2476_z0 = bpy.data.objects.new('Bloco_stone_wall_4318_2476_z0', me_bloco_stone_wall_4318_2476_z0)
ob_bloco_stone_wall_4318_2477_z0 = bpy.data.objects.new('Bloco_stone_wall_4318_2477_z0', me_bloco_stone_wall_4318_2477_z0)
ob_bloco_stone_wall_4318_2478_z0 = bpy.data.objects.new('Bloco_stone_wall_4318_2478_z0', me_bloco_stone_wall_4318_2478_z0)
ob_bloco_stone_wall_4318_2479_z0 = bpy.data.objects.new('Bloco_stone_wall_4318_2479_z0', me_bloco_stone_wall_4318_2479_z0)
ob_bloco_stone_wall_4318_2480_z0 = bpy.data.objects.new('Bloco_stone_wall_4318_2480_z0', me_bloco_stone_wall_4318_2480_z0)
ob_bloco_stone_wall_4318_2481_z0 = bpy.data.objects.new('Bloco_stone_wall_4318_2481_z0', me_bloco_stone_wall_4318_2481_z0)
ob_bloco_stone_wall_4318_2482_z0 = bpy.data.objects.new('Bloco_stone_wall_4318_2482_z0', me_bloco_stone_wall_4318_2482_z0)
ob_bloco_stone_wall_4318_2483_z0 = bpy.data.objects.new('Bloco_stone_wall_4318_2483_z0', me_bloco_stone_wall_4318_2483_z0)
ob_bloco_stone_wall_4318_2484_z0 = bpy.data.objects.new('Bloco_stone_wall_4318_2484_z0', me_bloco_stone_wall_4318_2484_z0)
ob_bloco_stone_wall_4318_2485_z0 = bpy.data.objects.new('Bloco_stone_wall_4318_2485_z0', me_bloco_stone_wall_4318_2485_z0)
ob_bloco_stone_wall_4318_2486_z0 = bpy.data.objects.new('Bloco_stone_wall_4318_2486_z0', me_bloco_stone_wall_4318_2486_z0)
ob_bloco_stone_wall_4318_2487_z0_001 = bpy.data.objects.new('Bloco_stone_wall_4318_2487_z0.001', me_bloco_stone_wall_4318_2487_z0_001)
ob_pisos_lajes = bpy.data.objects.new('Pisos_Lajes', None)
ob_piso_stone_4314_2472_z0 = bpy.data.objects.new('Piso_stone_4314_2472_z0', me_piso_stone_4314_2472_z0)
ob_piso_stone_4315_2472_z0 = bpy.data.objects.new('Piso_stone_4315_2472_z0', me_piso_stone_4315_2472_z0)
ob_piso_stone_4316_2472_z0 = bpy.data.objects.new('Piso_stone_4316_2472_z0', me_piso_stone_4316_2472_z0)
ob_piso_stone_4319_2473_z0 = bpy.data.objects.new('Piso_stone_4319_2473_z0', me_piso_stone_4319_2473_z0)
ob_moveis_decoracoes = bpy.data.objects.new('Moveis_Decoracoes', None)
ob_movel_brazier_4319_2473_z7 = bpy.data.objects.new('Movel_brazier_4319_2473_z7', me_movel_brazier_4319_2473_z7)
ob_movel_sarcophagus_4314_2487_z0 = bpy.data.objects.new('Movel_sarcophagus_4314_2487_z0', me_movel_sarcophagus_4314_2487_z0)
ob_movel_sarcophagus_4315_2487_z0 = bpy.data.objects.new('Movel_sarcophagus_4315_2487_z0', me_movel_sarcophagus_4315_2487_z0)
ob_movel_sarcophagus_4312_2488_z0 = bpy.data.objects.new('Movel_sarcophagus_4312_2488_z0', me_movel_sarcophagus_4312_2488_z0)
ob_movel_sarcophagus_4314_2488_z0 = bpy.data.objects.new('Movel_sarcophagus_4314_2488_z0', me_movel_sarcophagus_4314_2488_z0)
ob_movel_sarcophagus_4315_2488_z0 = bpy.data.objects.new('Movel_sarcophagus_4315_2488_z0', me_movel_sarcophagus_4315_2488_z0)
ob_movel_sarcophagus_4317_2488_z0 = bpy.data.objects.new('Movel_sarcophagus_4317_2488_z0', me_movel_sarcophagus_4317_2488_z0)
ob_movel_sarcophagus_4318_2488_z0 = bpy.data.objects.new('Movel_sarcophagus_4318_2488_z0', me_movel_sarcophagus_4318_2488_z0)

# ---- transforms, parenting, visibility, modifiers, constraints
ob_parede_externa_norte_y2472_x4312_4318.location = (-0.5, -8.0, 0.0)
ob_parede_externa_norte_y2472_x4312_4318.empty_display_type = 'CUBE'
ob_bloco_stone_wall_4312_2472_z0.parent = ob_parede_externa_norte_y2472_x4312_4318
ob_bloco_stone_wall_4312_2472_z0.matrix_parent_inverse = Matrix(((1.0, -0.0, 0.0, 0.5), (-0.0, 1.0, -0.0, 8.0), (0.0, -0.0, 1.0, -0.0), (-0.0, 0.0, -0.0, 1.0)))
ob_bloco_stone_wall_4312_2472_z0.location = (-3.5, -8.325, 1.2)
ob_bloco_stone_wall_4313_2472_z0.parent = ob_parede_externa_norte_y2472_x4312_4318
ob_bloco_stone_wall_4313_2472_z0.matrix_parent_inverse = Matrix(((1.0, -0.0, 0.0, 0.5), (-0.0, 1.0, -0.0, 8.0), (0.0, -0.0, 1.0, -0.0), (-0.0, 0.0, -0.0, 1.0)))
ob_bloco_stone_wall_4313_2472_z0.location = (-2.5, -8.325, 1.2)
ob_bloco_stone_wall_4314_2472_z0.parent = ob_parede_externa_norte_y2472_x4312_4318
ob_bloco_stone_wall_4314_2472_z0.matrix_parent_inverse = Matrix(((1.0, -0.0, 0.0, 0.5), (-0.0, 1.0, -0.0, 8.0), (0.0, -0.0, 1.0, -0.0), (-0.0, 0.0, -0.0, 1.0)))
ob_bloco_stone_wall_4314_2472_z0.location = (-1.5, -8.325, 1.2)
ob_bloco_stone_wall_4315_2472_z0.parent = ob_parede_externa_norte_y2472_x4312_4318
ob_bloco_stone_wall_4315_2472_z0.matrix_parent_inverse = Matrix(((1.0, -0.0, 0.0, 0.5), (-0.0, 1.0, -0.0, 8.0), (0.0, -0.0, 1.0, -0.0), (-0.0, 0.0, -0.0, 1.0)))
ob_bloco_stone_wall_4315_2472_z0.location = (-0.5, -8.325, 1.2)
ob_bloco_stone_wall_4316_2472_z0.parent = ob_parede_externa_norte_y2472_x4312_4318
ob_bloco_stone_wall_4316_2472_z0.matrix_parent_inverse = Matrix(((1.0, -0.0, 0.0, 0.5), (-0.0, 1.0, -0.0, 8.0), (0.0, -0.0, 1.0, -0.0), (-0.0, 0.0, -0.0, 1.0)))
ob_bloco_stone_wall_4316_2472_z0.location = (0.5, -8.325, 1.2)
ob_bloco_stone_wall_4317_2472_z0.parent = ob_parede_externa_norte_y2472_x4312_4318
ob_bloco_stone_wall_4317_2472_z0.matrix_parent_inverse = Matrix(((1.0, -0.0, 0.0, 0.5), (-0.0, 1.0, -0.0, 8.0), (0.0, -0.0, 1.0, -0.0), (-0.0, 0.0, -0.0, 1.0)))
ob_bloco_stone_wall_4317_2472_z0.location = (1.5, -8.325, 1.2)
ob_bloco_stone_wall_4318_2472_z0.parent = ob_parede_externa_norte_y2472_x4312_4318
ob_bloco_stone_wall_4318_2472_z0.matrix_parent_inverse = Matrix(((1.0, -0.0, 0.0, 0.5), (-0.0, 1.0, -0.0, 8.0), (0.0, -0.0, 1.0, -0.0), (-0.0, 0.0, -0.0, 1.0)))
ob_bloco_stone_wall_4318_2472_z0.location = (2.5, -8.325, 1.2)
ob_parede_externa_sul_y2488_x4313_4313.location = (-2.5, 8.0, 0.0)
ob_parede_externa_sul_y2488_x4313_4313.empty_display_type = 'CUBE'
ob_bloco_stone_arch_4313_2488_z0.parent = ob_parede_externa_sul_y2488_x4313_4313
ob_bloco_stone_arch_4313_2488_z0.matrix_parent_inverse = Matrix(((1.0, -0.0, 0.0, 2.5), (-0.0, 1.0, -0.0, -8.0), (0.0, -0.0, 1.0, -0.0), (-0.0, 0.0, -0.0, 1.0)))
ob_bloco_stone_arch_4313_2488_z0.location = (-2.5, 7.675, 1.2)
ob_parede_externa_sul_y2488_x4316_4316.location = (0.5, 8.0, 0.0)
ob_parede_externa_sul_y2488_x4316_4316.empty_display_type = 'CUBE'
ob_bloco_stone_arch_4316_2488_z0.parent = ob_parede_externa_sul_y2488_x4316_4316
ob_bloco_stone_arch_4316_2488_z0.matrix_parent_inverse = Matrix(((1.0, -0.0, 0.0, -0.5), (-0.0, 1.0, -0.0, -8.0), (0.0, -0.0, 1.0, -0.0), (-0.0, 0.0, -0.0, 1.0)))
ob_bloco_stone_arch_4316_2488_z0.location = (0.5, 7.675, 1.2)
ob_parede_externa_sul_y2488_x4319_4319.location = (3.5, 8.0, 0.0)
ob_parede_externa_sul_y2488_x4319_4319.empty_display_type = 'CUBE'
ob_bloco_stone_arch_4319_2488_z0.parent = ob_parede_externa_sul_y2488_x4319_4319
ob_bloco_stone_arch_4319_2488_z0.matrix_parent_inverse = Matrix(((1.0, -0.0, 0.0, -3.5), (-0.0, 1.0, -0.0, -8.0), (0.0, -0.0, 1.0, -0.0), (-0.0, 0.0, -0.0, 1.0)))
ob_bloco_stone_arch_4319_2488_z0.location = (3.5, 7.675, 1.2)
ob_parede_interna_ew_02_y2487_x4312_4318.location = (-0.5, 7.0, 0.0)
ob_parede_interna_ew_02_y2487_x4312_4318.empty_display_type = 'CUBE'
ob_bloco_stone_wall_4312_2487_z0.parent = ob_parede_interna_ew_02_y2487_x4312_4318
ob_bloco_stone_wall_4312_2487_z0.matrix_parent_inverse = Matrix(((1.0, -0.0, 0.0, 0.5), (-0.0, 1.0, -0.0, -7.0), (0.0, -0.0, 1.0, -0.0), (-0.0, 0.0, -0.0, 1.0)))
ob_bloco_stone_wall_4312_2487_z0.location = (-3.5, 6.675, 1.2)
ob_bloco_stone_wall_4313_2487_z0.parent = ob_parede_interna_ew_02_y2487_x4312_4318
ob_bloco_stone_wall_4313_2487_z0.matrix_parent_inverse = Matrix(((1.0, -0.0, 0.0, 0.5), (-0.0, 1.0, -0.0, -7.0), (0.0, -0.0, 1.0, -0.0), (-0.0, 0.0, -0.0, 1.0)))
ob_bloco_stone_wall_4313_2487_z0.location = (-2.5, 6.675, 1.2)
ob_bloco_stone_wall_4314_2487_z0.parent = ob_parede_interna_ew_02_y2487_x4312_4318
ob_bloco_stone_wall_4314_2487_z0.matrix_parent_inverse = Matrix(((1.0, -0.0, 0.0, 0.5), (-0.0, 1.0, -0.0, -7.0), (0.0, -0.0, 1.0, -0.0), (-0.0, 0.0, -0.0, 1.0)))
ob_bloco_stone_wall_4314_2487_z0.location = (-1.5, 6.675, 1.2)
ob_bloco_stone_wall_4315_2487_z0.parent = ob_parede_interna_ew_02_y2487_x4312_4318
ob_bloco_stone_wall_4315_2487_z0.matrix_parent_inverse = Matrix(((1.0, -0.0, 0.0, 0.5), (-0.0, 1.0, -0.0, -7.0), (0.0, -0.0, 1.0, -0.0), (-0.0, 0.0, -0.0, 1.0)))
ob_bloco_stone_wall_4315_2487_z0.location = (-0.5, 6.675, 1.2)
ob_bloco_stone_wall_4316_2487_z0.parent = ob_parede_interna_ew_02_y2487_x4312_4318
ob_bloco_stone_wall_4316_2487_z0.matrix_parent_inverse = Matrix(((1.0, -0.0, 0.0, 0.5), (-0.0, 1.0, -0.0, -7.0), (0.0, -0.0, 1.0, -0.0), (-0.0, 0.0, -0.0, 1.0)))
ob_bloco_stone_wall_4316_2487_z0.location = (0.5, 6.675, 1.2)
ob_bloco_stone_wall_4317_2487_z0.parent = ob_parede_interna_ew_02_y2487_x4312_4318
ob_bloco_stone_wall_4317_2487_z0.matrix_parent_inverse = Matrix(((1.0, -0.0, 0.0, 0.5), (-0.0, 1.0, -0.0, -7.0), (0.0, -0.0, 1.0, -0.0), (-0.0, 0.0, -0.0, 1.0)))
ob_bloco_stone_wall_4317_2487_z0.location = (1.5, 6.675, 1.2)
ob_bloco_stone_wall_4318_2487_z0.parent = ob_parede_interna_ew_02_y2487_x4312_4318
ob_bloco_stone_wall_4318_2487_z0.matrix_parent_inverse = Matrix(((1.0, -0.0, 0.0, 0.5), (-0.0, 1.0, -0.0, -7.0), (0.0, -0.0, 1.0, -0.0), (-0.0, 0.0, -0.0, 1.0)))
ob_bloco_stone_wall_4318_2487_z0.location = (2.5, 6.675, 1.2)
ob_parede_interna_ns_06_x4318_y2473_2487.location = (2.5, 0.0, 0.0)
ob_parede_interna_ns_06_x4318_y2473_2487.empty_display_type = 'CUBE'
ob_bloco_stone_wall_4318_2473_z0.parent = ob_parede_interna_ns_06_x4318_y2473_2487
ob_bloco_stone_wall_4318_2473_z0.matrix_parent_inverse = Matrix(((1.0, -0.0, 0.0, -2.5), (-0.0, 1.0, -0.0, 0.0), (0.0, -0.0, 1.0, -0.0), (-0.0, 0.0, -0.0, 1.0)))
ob_bloco_stone_wall_4318_2473_z0.location = (2.175, -7.0, 1.2)
ob_bloco_stone_wall_4318_2474_z0.parent = ob_parede_interna_ns_06_x4318_y2473_2487
ob_bloco_stone_wall_4318_2474_z0.matrix_parent_inverse = Matrix(((1.0, -0.0, 0.0, -2.5), (-0.0, 1.0, -0.0, 0.0), (0.0, -0.0, 1.0, -0.0), (-0.0, 0.0, -0.0, 1.0)))
ob_bloco_stone_wall_4318_2474_z0.location = (2.175, -6.0, 1.2)
ob_bloco_stone_wall_4318_2475_z0.parent = ob_parede_interna_ns_06_x4318_y2473_2487
ob_bloco_stone_wall_4318_2475_z0.matrix_parent_inverse = Matrix(((1.0, -0.0, 0.0, -2.5), (-0.0, 1.0, -0.0, 0.0), (0.0, -0.0, 1.0, -0.0), (-0.0, 0.0, -0.0, 1.0)))
ob_bloco_stone_wall_4318_2475_z0.location = (2.175, -5.0, 1.2)
ob_bloco_stone_wall_4318_2476_z0.parent = ob_parede_interna_ns_06_x4318_y2473_2487
ob_bloco_stone_wall_4318_2476_z0.matrix_parent_inverse = Matrix(((1.0, -0.0, 0.0, -2.5), (-0.0, 1.0, -0.0, 0.0), (0.0, -0.0, 1.0, -0.0), (-0.0, 0.0, -0.0, 1.0)))
ob_bloco_stone_wall_4318_2476_z0.location = (2.175, -4.0, 1.2)
ob_bloco_stone_wall_4318_2477_z0.parent = ob_parede_interna_ns_06_x4318_y2473_2487
ob_bloco_stone_wall_4318_2477_z0.matrix_parent_inverse = Matrix(((1.0, -0.0, 0.0, -2.5), (-0.0, 1.0, -0.0, 0.0), (0.0, -0.0, 1.0, -0.0), (-0.0, 0.0, -0.0, 1.0)))
ob_bloco_stone_wall_4318_2477_z0.location = (2.175, -3.0, 1.2)
ob_bloco_stone_wall_4318_2478_z0.parent = ob_parede_interna_ns_06_x4318_y2473_2487
ob_bloco_stone_wall_4318_2478_z0.matrix_parent_inverse = Matrix(((1.0, -0.0, 0.0, -2.5), (-0.0, 1.0, -0.0, 0.0), (0.0, -0.0, 1.0, -0.0), (-0.0, 0.0, -0.0, 1.0)))
ob_bloco_stone_wall_4318_2478_z0.location = (2.175, -2.0, 1.2)
ob_bloco_stone_wall_4318_2479_z0.parent = ob_parede_interna_ns_06_x4318_y2473_2487
ob_bloco_stone_wall_4318_2479_z0.matrix_parent_inverse = Matrix(((1.0, -0.0, 0.0, -2.5), (-0.0, 1.0, -0.0, 0.0), (0.0, -0.0, 1.0, -0.0), (-0.0, 0.0, -0.0, 1.0)))
ob_bloco_stone_wall_4318_2479_z0.location = (2.175, -1.0, 1.2)
ob_bloco_stone_wall_4318_2480_z0.parent = ob_parede_interna_ns_06_x4318_y2473_2487
ob_bloco_stone_wall_4318_2480_z0.matrix_parent_inverse = Matrix(((1.0, -0.0, 0.0, -2.5), (-0.0, 1.0, -0.0, 0.0), (0.0, -0.0, 1.0, -0.0), (-0.0, 0.0, -0.0, 1.0)))
ob_bloco_stone_wall_4318_2480_z0.location = (2.175, 0.0, 1.2)
ob_bloco_stone_wall_4318_2481_z0.parent = ob_parede_interna_ns_06_x4318_y2473_2487
ob_bloco_stone_wall_4318_2481_z0.matrix_parent_inverse = Matrix(((1.0, -0.0, 0.0, -2.5), (-0.0, 1.0, -0.0, 0.0), (0.0, -0.0, 1.0, -0.0), (-0.0, 0.0, -0.0, 1.0)))
ob_bloco_stone_wall_4318_2481_z0.location = (2.175, 1.0, 1.2)
ob_bloco_stone_wall_4318_2482_z0.parent = ob_parede_interna_ns_06_x4318_y2473_2487
ob_bloco_stone_wall_4318_2482_z0.matrix_parent_inverse = Matrix(((1.0, -0.0, 0.0, -2.5), (-0.0, 1.0, -0.0, 0.0), (0.0, -0.0, 1.0, -0.0), (-0.0, 0.0, -0.0, 1.0)))
ob_bloco_stone_wall_4318_2482_z0.location = (2.175, 2.0, 1.2)
ob_bloco_stone_wall_4318_2483_z0.parent = ob_parede_interna_ns_06_x4318_y2473_2487
ob_bloco_stone_wall_4318_2483_z0.matrix_parent_inverse = Matrix(((1.0, -0.0, 0.0, -2.5), (-0.0, 1.0, -0.0, 0.0), (0.0, -0.0, 1.0, -0.0), (-0.0, 0.0, -0.0, 1.0)))
ob_bloco_stone_wall_4318_2483_z0.location = (2.175, 3.0, 1.2)
ob_bloco_stone_wall_4318_2484_z0.parent = ob_parede_interna_ns_06_x4318_y2473_2487
ob_bloco_stone_wall_4318_2484_z0.matrix_parent_inverse = Matrix(((1.0, -0.0, 0.0, -2.5), (-0.0, 1.0, -0.0, 0.0), (0.0, -0.0, 1.0, -0.0), (-0.0, 0.0, -0.0, 1.0)))
ob_bloco_stone_wall_4318_2484_z0.location = (2.175, 4.0, 1.2)
ob_bloco_stone_wall_4318_2485_z0.parent = ob_parede_interna_ns_06_x4318_y2473_2487
ob_bloco_stone_wall_4318_2485_z0.matrix_parent_inverse = Matrix(((1.0, -0.0, 0.0, -2.5), (-0.0, 1.0, -0.0, 0.0), (0.0, -0.0, 1.0, -0.0), (-0.0, 0.0, -0.0, 1.0)))
ob_bloco_stone_wall_4318_2485_z0.location = (2.175, 5.0, 1.2)
ob_bloco_stone_wall_4318_2486_z0.parent = ob_parede_interna_ns_06_x4318_y2473_2487
ob_bloco_stone_wall_4318_2486_z0.matrix_parent_inverse = Matrix(((1.0, -0.0, 0.0, -2.5), (-0.0, 1.0, -0.0, 0.0), (0.0, -0.0, 1.0, -0.0), (-0.0, 0.0, -0.0, 1.0)))
ob_bloco_stone_wall_4318_2486_z0.location = (2.175, 6.0, 1.2)
ob_bloco_stone_wall_4318_2487_z0_001.parent = ob_parede_interna_ns_06_x4318_y2473_2487
ob_bloco_stone_wall_4318_2487_z0_001.matrix_parent_inverse = Matrix(((1.0, -0.0, 0.0, -2.5), (-0.0, 1.0, -0.0, 0.0), (0.0, -0.0, 1.0, -0.0), (-0.0, 0.0, -0.0, 1.0)))
ob_bloco_stone_wall_4318_2487_z0_001.location = (2.175, 7.0, 1.2)
ob_pisos_lajes.location = (0.0, 0.0, 0.0)
ob_pisos_lajes.empty_display_type = 'CUBE'
ob_piso_stone_4314_2472_z0.parent = ob_pisos_lajes
ob_piso_stone_4314_2472_z0.location = (-1.5, -8.0, -0.05)
ob_piso_stone_4315_2472_z0.parent = ob_pisos_lajes
ob_piso_stone_4315_2472_z0.location = (-0.5, -8.0, -0.05)
ob_piso_stone_4316_2472_z0.parent = ob_pisos_lajes
ob_piso_stone_4316_2472_z0.location = (0.5, -8.0, -0.05)
ob_piso_stone_4319_2473_z0.parent = ob_pisos_lajes
ob_piso_stone_4319_2473_z0.location = (3.5, -7.0, -0.05)
ob_moveis_decoracoes.location = (0.0, 0.0, 0.0)
ob_moveis_decoracoes.empty_display_type = 'CUBE'
ob_movel_brazier_4319_2473_z7.parent = ob_moveis_decoracoes
ob_movel_brazier_4319_2473_z7.location = (3.5, -7.0, 0.9)
ob_movel_sarcophagus_4314_2487_z0.parent = ob_moveis_decoracoes
ob_movel_sarcophagus_4314_2487_z0.location = (-1.5, 7.0, 0.12)
ob_movel_sarcophagus_4315_2487_z0.parent = ob_moveis_decoracoes
ob_movel_sarcophagus_4315_2487_z0.location = (-0.5, 7.0, 0.12)
ob_movel_sarcophagus_4312_2488_z0.parent = ob_moveis_decoracoes
ob_movel_sarcophagus_4312_2488_z0.location = (-3.5, 8.0, 0.12)
ob_movel_sarcophagus_4314_2488_z0.parent = ob_moveis_decoracoes
ob_movel_sarcophagus_4314_2488_z0.location = (-1.5, 8.0, 0.12)
ob_movel_sarcophagus_4315_2488_z0.parent = ob_moveis_decoracoes
ob_movel_sarcophagus_4315_2488_z0.location = (-0.5, 8.0, 0.12)
ob_movel_sarcophagus_4317_2488_z0.parent = ob_moveis_decoracoes
ob_movel_sarcophagus_4317_2488_z0.location = (1.5, 8.0, 0.12)
ob_movel_sarcophagus_4318_2488_z0.parent = ob_moveis_decoracoes
ob_movel_sarcophagus_4318_2488_z0.location = (2.5, 8.0, 0.12)

# ---- collection membership
col_01_paredes_externas.objects.link(ob_parede_externa_norte_y2472_x4312_4318)
col_01_paredes_externas.objects.link(ob_bloco_stone_wall_4312_2472_z0)
col_01_paredes_externas.objects.link(ob_bloco_stone_wall_4313_2472_z0)
col_01_paredes_externas.objects.link(ob_bloco_stone_wall_4314_2472_z0)
col_01_paredes_externas.objects.link(ob_bloco_stone_wall_4315_2472_z0)
col_01_paredes_externas.objects.link(ob_bloco_stone_wall_4316_2472_z0)
col_01_paredes_externas.objects.link(ob_bloco_stone_wall_4317_2472_z0)
col_01_paredes_externas.objects.link(ob_bloco_stone_wall_4318_2472_z0)
col_01_paredes_externas.objects.link(ob_parede_externa_sul_y2488_x4313_4313)
col_01_paredes_externas.objects.link(ob_bloco_stone_arch_4313_2488_z0)
col_01_paredes_externas.objects.link(ob_parede_externa_sul_y2488_x4316_4316)
col_01_paredes_externas.objects.link(ob_bloco_stone_arch_4316_2488_z0)
col_01_paredes_externas.objects.link(ob_parede_externa_sul_y2488_x4319_4319)
col_01_paredes_externas.objects.link(ob_bloco_stone_arch_4319_2488_z0)
col_02_paredes_internas.objects.link(ob_parede_interna_ew_02_y2487_x4312_4318)
col_02_paredes_internas.objects.link(ob_bloco_stone_wall_4312_2487_z0)
col_02_paredes_internas.objects.link(ob_bloco_stone_wall_4313_2487_z0)
col_02_paredes_internas.objects.link(ob_bloco_stone_wall_4314_2487_z0)
col_02_paredes_internas.objects.link(ob_bloco_stone_wall_4315_2487_z0)
col_02_paredes_internas.objects.link(ob_bloco_stone_wall_4316_2487_z0)
col_02_paredes_internas.objects.link(ob_bloco_stone_wall_4317_2487_z0)
col_02_paredes_internas.objects.link(ob_bloco_stone_wall_4318_2487_z0)
col_02_paredes_internas.objects.link(ob_parede_interna_ns_06_x4318_y2473_2487)
col_02_paredes_internas.objects.link(ob_bloco_stone_wall_4318_2473_z0)
col_02_paredes_internas.objects.link(ob_bloco_stone_wall_4318_2474_z0)
col_02_paredes_internas.objects.link(ob_bloco_stone_wall_4318_2475_z0)
col_02_paredes_internas.objects.link(ob_bloco_stone_wall_4318_2476_z0)
col_02_paredes_internas.objects.link(ob_bloco_stone_wall_4318_2477_z0)
col_02_paredes_internas.objects.link(ob_bloco_stone_wall_4318_2478_z0)
col_02_paredes_internas.objects.link(ob_bloco_stone_wall_4318_2479_z0)
col_02_paredes_internas.objects.link(ob_bloco_stone_wall_4318_2480_z0)
col_02_paredes_internas.objects.link(ob_bloco_stone_wall_4318_2481_z0)
col_02_paredes_internas.objects.link(ob_bloco_stone_wall_4318_2482_z0)
col_02_paredes_internas.objects.link(ob_bloco_stone_wall_4318_2483_z0)
col_02_paredes_internas.objects.link(ob_bloco_stone_wall_4318_2484_z0)
col_02_paredes_internas.objects.link(ob_bloco_stone_wall_4318_2485_z0)
col_02_paredes_internas.objects.link(ob_bloco_stone_wall_4318_2486_z0)
col_02_paredes_internas.objects.link(ob_bloco_stone_wall_4318_2487_z0_001)
col_03_pisos_escadas.objects.link(ob_pisos_lajes)
col_03_pisos_escadas.objects.link(ob_piso_stone_4314_2472_z0)
col_03_pisos_escadas.objects.link(ob_piso_stone_4315_2472_z0)
col_03_pisos_escadas.objects.link(ob_piso_stone_4316_2472_z0)
col_03_pisos_escadas.objects.link(ob_piso_stone_4319_2473_z0)
col_04_moveis_decoracoes.objects.link(ob_moveis_decoracoes)
col_04_moveis_decoracoes.objects.link(ob_movel_brazier_4319_2473_z7)
col_04_moveis_decoracoes.objects.link(ob_movel_sarcophagus_4314_2487_z0)
col_04_moveis_decoracoes.objects.link(ob_movel_sarcophagus_4315_2487_z0)
col_04_moveis_decoracoes.objects.link(ob_movel_sarcophagus_4312_2488_z0)
col_04_moveis_decoracoes.objects.link(ob_movel_sarcophagus_4314_2488_z0)
col_04_moveis_decoracoes.objects.link(ob_movel_sarcophagus_4315_2488_z0)
col_04_moveis_decoracoes.objects.link(ob_movel_sarcophagus_4317_2488_z0)
col_04_moveis_decoracoes.objects.link(ob_movel_sarcophagus_4318_2488_z0)

# ---- scene / render settings (as saved in the file)
scene.frame_start = 1; scene.frame_end = 250; scene.frame_set(1)
scene.render.engine = 'BLENDER_EEVEE_NEXT'
scene.render.bake_bias = 0.0
scene.render.bake_samples = 0
scene.cycles.sampling_pattern = 'TABULATED_SOBOL'
scene.eevee.use_volume_custom_range = False
bpy.context.view_layer.update()

# ---- added for rendering (the .blend has no active camera and no usable light): camera, sun + grey world if the file has none
cam_auto = bpy.data.cameras.new('AutoCamera')
cam_auto.lens = 50.0
cam_auto.sensor_width = 36.0
cam_auto.clip_end = 1000.0
ob_auto_camera = bpy.data.objects.new('AutoCamera', cam_auto)
scene.collection.objects.link(ob_auto_camera)
ob_auto_camera.location = (17.4537, -20.9944, 15.1129)
ob_auto_camera.rotation_euler = (1.09748, -7.21219e-08, 0.694738)
scene.camera = ob_auto_camera
light_auto_sun = bpy.data.lights.new('AutoSun', 'SUN')
light_auto_sun.energy = 3.0
light_auto_sun.angle = 0.0523599
ob_auto_sun = bpy.data.objects.new('AutoSun', light_auto_sun)
scene.collection.objects.link(ob_auto_sun)
ob_auto_sun.rotation_euler = (0.872665, 0.174533, 0.523599)
if scene.world is None:
    world_auto = bpy.data.worlds.new('AutoWorld')
    world_auto.color = (0.3, 0.3, 0.3)
    scene.world = world_auto
bpy.context.view_layer.update()
